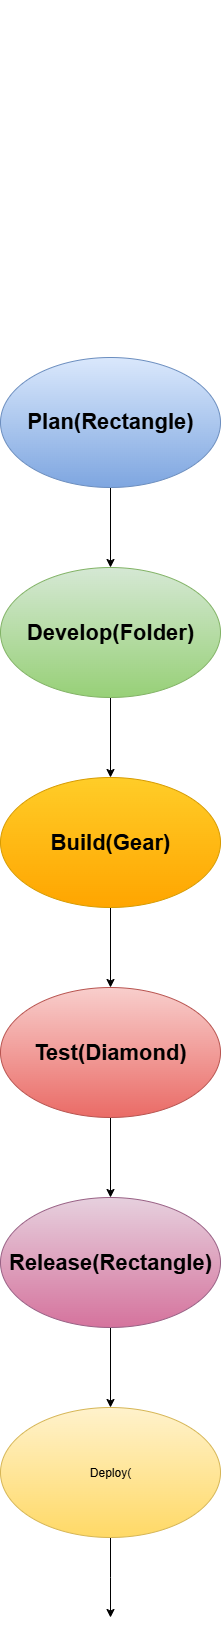

The diagram above was exported from draw.io. Its source (the exported page's mxGraphModel, read from the mxfile embedded in the PNG):
<mxGraphModel dx="530" dy="1170" grid="1" gridSize="10" guides="1" tooltips="1" connect="1" arrows="1" fold="1" page="0" pageScale="1" pageWidth="827" pageHeight="1169" math="0" shadow="0">
  <root>
    <mxCell id="0" />
    <mxCell id="1" parent="0" />
    <mxCell id="3v_ttYDZogR2FA98gDAf-15" value="" style="edgeStyle=orthogonalEdgeStyle;rounded=0;orthogonalLoop=1;jettySize=auto;html=1;" parent="1" source="rQovVgoPCcmGewtWJWcx-4" target="3v_ttYDZogR2FA98gDAf-14" edge="1">
      <mxGeometry relative="1" as="geometry" />
    </mxCell>
    <mxCell id="rQovVgoPCcmGewtWJWcx-4" value="&lt;h4 style=&quot;line-height: 510%;&quot;&gt;&lt;font style=&quot;font-size: 22px;&quot;&gt;Plan(Rectangle)&lt;/font&gt;&lt;/h4&gt;" style="ellipse;whiteSpace=wrap;html=1;fillColor=#dae8fc;gradientColor=#7ea6e0;strokeColor=#6c8ebf;" parent="1" vertex="1">
      <mxGeometry x="110" y="-100" width="220" height="130" as="geometry" />
    </mxCell>
    <mxCell id="3v_ttYDZogR2FA98gDAf-1" style="edgeStyle=orthogonalEdgeStyle;rounded=0;orthogonalLoop=1;jettySize=auto;html=1;exitX=0.5;exitY=1;exitDx=0;exitDy=0;" parent="1" edge="1">
      <mxGeometry relative="1" as="geometry">
        <mxPoint x="210" y="1020" as="sourcePoint" />
        <mxPoint x="210" y="1020" as="targetPoint" />
      </mxGeometry>
    </mxCell>
    <mxCell id="3v_ttYDZogR2FA98gDAf-2" style="edgeStyle=orthogonalEdgeStyle;rounded=0;orthogonalLoop=1;jettySize=auto;html=1;exitX=0.5;exitY=1;exitDx=0;exitDy=0;" parent="1" edge="1">
      <mxGeometry relative="1" as="geometry">
        <mxPoint x="220" y="-450" as="sourcePoint" />
        <mxPoint x="220" y="-450" as="targetPoint" />
      </mxGeometry>
    </mxCell>
    <mxCell id="3v_ttYDZogR2FA98gDAf-17" value="" style="edgeStyle=orthogonalEdgeStyle;rounded=0;orthogonalLoop=1;jettySize=auto;html=1;" parent="1" source="3v_ttYDZogR2FA98gDAf-14" target="3v_ttYDZogR2FA98gDAf-16" edge="1">
      <mxGeometry relative="1" as="geometry" />
    </mxCell>
    <mxCell id="3v_ttYDZogR2FA98gDAf-14" value="&lt;b&gt;&lt;font style=&quot;font-size: 22px;&quot;&gt;Develop(Folder)&lt;/font&gt;&lt;/b&gt;" style="ellipse;whiteSpace=wrap;html=1;fillColor=#d5e8d4;gradientColor=#97d077;strokeColor=#82b366;" parent="1" vertex="1">
      <mxGeometry x="110" y="110" width="220" height="130" as="geometry" />
    </mxCell>
    <mxCell id="3v_ttYDZogR2FA98gDAf-19" value="" style="edgeStyle=orthogonalEdgeStyle;rounded=0;orthogonalLoop=1;jettySize=auto;html=1;" parent="1" source="3v_ttYDZogR2FA98gDAf-16" target="3v_ttYDZogR2FA98gDAf-18" edge="1">
      <mxGeometry relative="1" as="geometry" />
    </mxCell>
    <mxCell id="3v_ttYDZogR2FA98gDAf-16" value="&lt;font style=&quot;font-size: 22px;&quot;&gt;&lt;b style=&quot;&quot;&gt;Build(Gear)&lt;/b&gt;&lt;/font&gt;" style="ellipse;whiteSpace=wrap;html=1;fillColor=#ffcd28;gradientColor=#ffa500;strokeColor=#d79b00;" parent="1" vertex="1">
      <mxGeometry x="110" y="320" width="220" height="130" as="geometry" />
    </mxCell>
    <mxCell id="3v_ttYDZogR2FA98gDAf-21" value="" style="edgeStyle=orthogonalEdgeStyle;rounded=0;orthogonalLoop=1;jettySize=auto;html=1;" parent="1" source="3v_ttYDZogR2FA98gDAf-18" target="3v_ttYDZogR2FA98gDAf-20" edge="1">
      <mxGeometry relative="1" as="geometry" />
    </mxCell>
    <mxCell id="3v_ttYDZogR2FA98gDAf-18" value="&lt;b&gt;&lt;font style=&quot;font-size: 22px;&quot;&gt;Test(Diamond)&lt;/font&gt;&lt;/b&gt;" style="ellipse;whiteSpace=wrap;html=1;fillColor=#f8cecc;gradientColor=#ea6b66;strokeColor=#b85450;" parent="1" vertex="1">
      <mxGeometry x="110" y="530" width="220" height="130" as="geometry" />
    </mxCell>
    <mxCell id="3v_ttYDZogR2FA98gDAf-23" value="" style="edgeStyle=orthogonalEdgeStyle;rounded=0;orthogonalLoop=1;jettySize=auto;html=1;" parent="1" source="3v_ttYDZogR2FA98gDAf-20" target="3v_ttYDZogR2FA98gDAf-22" edge="1">
      <mxGeometry relative="1" as="geometry" />
    </mxCell>
    <mxCell id="3v_ttYDZogR2FA98gDAf-20" value="&lt;b&gt;&lt;font style=&quot;font-size: 22px;&quot;&gt;Release(Rectangle)&lt;/font&gt;&lt;/b&gt;" style="ellipse;whiteSpace=wrap;html=1;fillColor=#e6d0de;gradientColor=#d5739d;strokeColor=#996185;" parent="1" vertex="1">
      <mxGeometry x="110" y="740" width="220" height="130" as="geometry" />
    </mxCell>
    <mxCell id="3v_ttYDZogR2FA98gDAf-25" value="" style="edgeStyle=orthogonalEdgeStyle;rounded=0;orthogonalLoop=1;jettySize=auto;html=1;" parent="1" source="3v_ttYDZogR2FA98gDAf-22" edge="1">
      <mxGeometry relative="1" as="geometry">
        <mxPoint x="220.0000000000001" y="1160" as="targetPoint" />
      </mxGeometry>
    </mxCell>
    <mxCell id="3v_ttYDZogR2FA98gDAf-22" value="Deploy(" style="ellipse;whiteSpace=wrap;html=1;fillColor=#fff2cc;gradientColor=#ffd966;strokeColor=#d6b656;" parent="1" vertex="1">
      <mxGeometry x="110" y="950" width="220" height="130" as="geometry" />
    </mxCell>
  </root>
</mxGraphModel>